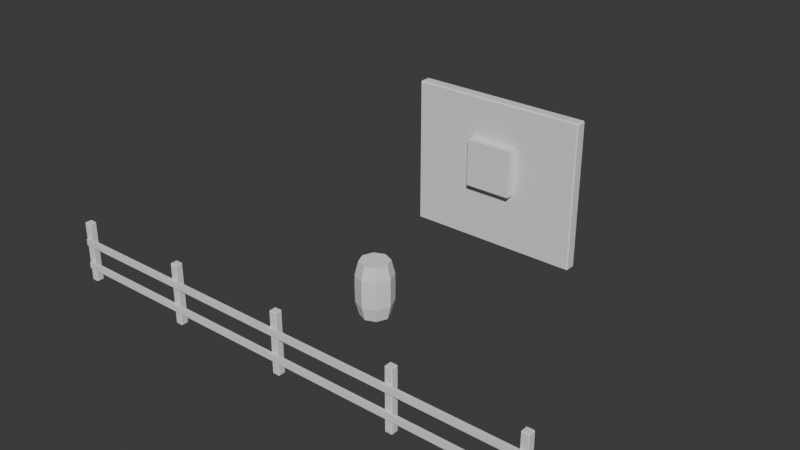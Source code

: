 # Source: practice_modifiers.blend  (saved by Blender 5.2.45; exported with 4.5.12 LTS)
import bpy
from mathutils import Matrix  # noqa: F401  (used for matrix-valued properties, if any)

bpy.ops.wm.read_factory_settings(use_empty=True)
scene = bpy.context.scene
scene.name = 'Scene'

# ---- collections
col_collection = bpy.data.collections.new('Collection'); scene.collection.children.link(col_collection)

# ---- world
world_world = bpy.data.worlds.new('World'); scene.world = world_world
world_world.use_nodes = True; world_world.node_tree.nodes.clear()
_N = world_world.node_tree.nodes; _L = world_world.node_tree.links
n0 = _N.new('ShaderNodeOutputWorld'); n0.name = 'World Output'; n0.location = (200, 100)
n1 = _N.new('ShaderNodeBackground'); n1.name = 'Background'; n1.location = (-200, 100)
n1.inputs[0].default_value = (0.05088, 0.05088, 0.05088, 1.0)
_L.new(n1.outputs[0], n0.inputs[0])
n0.is_active_output = True
world_world.color = (0.05088, 0.05088, 0.05088)
world_world.sun_shadow_jitter_overblur = 0.0

# ---- meshes
me_cylinder_001 = bpy.data.meshes.new('Cylinder.001')
me_cylinder_001.from_pydata([(0.0, 0.24, 0.45), (0.1697, 0.1697, 0.45), (0.24, 0.0, 0.45), (0.1697, -0.1697, 0.45), (0.0, -0.24, 0.45), (-0.1697, -0.1697, 0.45), (-0.24, 0.0, 0.45), (-0.1697, 0.1697, 0.45), (0.0, 0.3, 0.0), (0.2121, 0.2121, 0.0), (0.3, 0.0, 0.0), (0.2121, -0.2121, 0.0), (0.0, -0.3, 0.0), (-0.2121, -0.2121, 0.0), (-0.3, 0.0, 0.0), (-0.2121, 0.2121, 0.0), (-3.725e-10, 0.297, 0.225), (0.21, 0.21, 0.225), (0.297, 0.0, 0.225), (0.21, -0.21, 0.225), (-3.725e-10, -0.297, 0.225), (-0.21, -0.21, 0.225), (-0.297, 0.0, 0.225), (-0.21, 0.21, 0.225), (0.0, 0.24, -0.45), (0.1697, 0.1697, -0.45), (0.24, 0.0, -0.45), (0.1697, -0.1697, -0.45), (0.0, -0.24, -0.45), (-0.1697, -0.1697, -0.45), (-0.24, 0.0, -0.45), (-0.1697, 0.1697, -0.45), (-3.725e-10, 0.297, -0.225), (0.21, 0.21, -0.225), (0.297, 0.0, -0.225), (0.21, -0.21, -0.225), (-3.725e-10, -0.297, -0.225), (-0.21, -0.21, -0.225), (-0.297, 0.0, -0.225), (-0.21, 0.21, -0.225)], [], [(16, 0, 1, 17), (17, 1, 2, 18), (18, 2, 3, 19), (19, 3, 4, 20), (20, 4, 5, 21), (21, 5, 6, 22), (1, 0, 7, 6, 5, 4, 3, 2), (22, 6, 7, 23), (23, 7, 0, 16), (15, 23, 16, 8), (14, 22, 23, 15), (13, 21, 22, 14), (12, 20, 21, 13), (11, 19, 20, 12), (10, 18, 19, 11), (9, 17, 18, 10), (8, 16, 17, 9), (32, 33, 25, 24), (33, 34, 26, 25), (34, 35, 27, 26), (35, 36, 28, 27), (36, 37, 29, 28), (37, 38, 30, 29), (25, 26, 27, 28, 29, 30, 31, 24), (38, 39, 31, 30), (39, 32, 24, 31), (15, 8, 32, 39), (14, 15, 39, 38), (13, 14, 38, 37), (12, 13, 37, 36), (11, 12, 36, 35), (10, 11, 35, 34), (9, 10, 34, 33), (8, 9, 33, 32)])
_uv = me_cylinder_001.uv_layers.new(name='UVMap')
_uv.uv.foreach_set('vector', [1.0, 0.875, 1.0, 1.0, 0.875, 1.0, 0.875, 0.875, 0.875, 0.875, 0.875, 1.0, 0.75, 1.0, 0.75, 0.875, 0.75, 0.875, 0.75, 1.0, 0.625, 1.0, 0.625, 0.875, 0.625, 0.875, 0.625, 1.0, 0.5, 1.0, 0.5, 0.875, 0.5, 0.875, 0.5, 1.0, 0.375, 1.0, 0.375, 0.875, 0.375, 0.875, 0.375, 1.0, 0.25, 1.0, 0.25, 0.875, 0.4197, 0.4197, 0.25, 0.49, 0.08029, 0.4197, 0.01, 0.25, 0.08029, 0.08029, 0.25, 0.01, 0.4197, 0.08029, 0.49, 0.25, 0.25, 0.875, 0.25, 1.0, 0.125, 1.0, 0.125, 0.875, 0.125, 0.875, 0.125, 1.0, 0.0, 1.0, 0.0, 0.875, 0.125, 0.75, 0.125, 0.875, 0.0, 0.875, 0.0, 0.75, 0.25, 0.75, 0.25, 0.875, 0.125, 0.875, 0.125, 0.75, 0.375, 0.75, 0.375, 0.875, 0.25, 0.875, 0.25, 0.75, 0.5, 0.75, 0.5, 0.875, 0.375, 0.875, 0.375, 0.75, 0.625, 0.75, 0.625, 0.875, 0.5, 0.875, 0.5, 0.75, 0.75, 0.75, 0.75, 0.875, 0.625, 0.875, 0.625, 0.75, 0.875, 0.75, 0.875, 0.875, 0.75, 0.875, 0.75, 0.75, 1.0, 0.75, 1.0, 0.875, 0.875, 0.875, 0.875, 0.75, 1.0, 0.875, 0.875, 0.875, 0.875, 1.0, 1.0, 1.0, 0.875, 0.875, 0.75, 0.875, 0.75, 1.0, 0.875, 1.0, 0.75, 0.875, 0.625, 0.875, 0.625, 1.0, 0.75, 1.0, 0.625, 0.875, 0.5, 0.875, 0.5, 1.0, 0.625, 1.0, 0.5, 0.875, 0.375, 0.875, 0.375, 1.0, 0.5, 1.0, 0.375, 0.875, 0.25, 0.875, 0.25, 1.0, 0.375, 1.0, 0.4197, 0.4197, 0.49, 0.25, 0.4197, 0.08029, 0.25, 0.01, 0.08029, 0.08029, 0.01, 0.25, 0.08029, 0.4197, 0.25, 0.49, 0.25, 0.875, 0.125, 0.875, 0.125, 1.0, 0.25, 1.0, 0.125, 0.875, 0.0, 0.875, 0.0, 1.0, 0.125, 1.0, 0.125, 0.75, 0.0, 0.75, 0.0, 0.875, 0.125, 0.875, 0.25, 0.75, 0.125, 0.75, 0.125, 0.875, 0.25, 0.875, 0.375, 0.75, 0.25, 0.75, 0.25, 0.875, 0.375, 0.875, 0.5, 0.75, 0.375, 0.75, 0.375, 0.875, 0.5, 0.875, 0.625, 0.75, 0.5, 0.75, 0.5, 0.875, 0.625, 0.875, 0.75, 0.75, 0.625, 0.75, 0.625, 0.875, 0.75, 0.875, 0.875, 0.75, 0.75, 0.75, 0.75, 0.875, 0.875, 0.875, 1.0, 0.75, 0.875, 0.75, 0.875, 0.875, 1.0, 0.875])
me_cylinder_001.update()
me_cube = bpy.data.meshes.new('Cube')
me_cube.from_pydata([(-0.05, -0.05, -0.5), (-0.05, -0.06, -0.49), (-0.06, -0.05, -0.49), (-0.05, -0.06, 0.49), (-0.05, -0.05, 0.5), (-0.06, -0.05, 0.49), (-0.05, 0.05, -0.5), (-0.06, 0.05, -0.49), (-0.05, 0.06, -0.49), (-0.05, 0.05, 0.5), (-0.05, 0.06, 0.49), (-0.06, 0.05, 0.49), (0.05, -0.05, -0.5), (0.06, -0.05, -0.49), (0.05, -0.06, -0.49), (0.05, -0.05, 0.5), (0.05, -0.06, 0.49), (0.06, -0.05, 0.49), (0.05, 0.05, -0.5), (0.05, 0.06, -0.49), (0.06, 0.05, -0.49), (0.05, 0.05, 0.5), (0.06, 0.05, 0.49), (0.05, 0.06, 0.49), (1.95, -0.05, -0.5), (1.95, -0.06, -0.49), (1.94, -0.05, -0.49), (1.95, -0.06, 0.49), (1.95, -0.05, 0.5), (1.94, -0.05, 0.49), (1.95, 0.05, -0.5), (1.94, 0.05, -0.49), (1.95, 0.06, -0.49), (1.95, 0.05, 0.5), (1.95, 0.06, 0.49), (1.94, 0.05, 0.49), (2.05, -0.05, -0.5), (2.06, -0.05, -0.49), (2.05, -0.06, -0.49), (2.05, -0.05, 0.5), (2.05, -0.06, 0.49), (2.06, -0.05, 0.49), (2.05, 0.05, -0.5), (2.05, 0.06, -0.49), (2.06, 0.05, -0.49), (2.05, 0.05, 0.5), (2.06, 0.05, 0.49), (2.05, 0.06, 0.49), (3.95, -0.05, -0.5), (3.95, -0.06, -0.49), (3.94, -0.05, -0.49), (3.95, -0.06, 0.49), (3.95, -0.05, 0.5), (3.94, -0.05, 0.49), (3.95, 0.05, -0.5), (3.94, 0.05, -0.49), (3.95, 0.06, -0.49), (3.95, 0.05, 0.5), (3.95, 0.06, 0.49), (3.94, 0.05, 0.49), (4.05, -0.05, -0.5), (4.06, -0.05, -0.49), (4.05, -0.06, -0.49), (4.05, -0.05, 0.5), (4.05, -0.06, 0.49), (4.06, -0.05, 0.49), (4.05, 0.05, -0.5), (4.05, 0.06, -0.49), (4.06, 0.05, -0.49), (4.05, 0.05, 0.5), (4.06, 0.05, 0.49), (4.05, 0.06, 0.49), (5.95, -0.05, -0.5), (5.95, -0.06, -0.49), (5.94, -0.05, -0.49), (5.95, -0.06, 0.49), (5.95, -0.05, 0.5), (5.94, -0.05, 0.49), (5.95, 0.05, -0.5), (5.94, 0.05, -0.49), (5.95, 0.06, -0.49), (5.95, 0.05, 0.5), (5.95, 0.06, 0.49), (5.94, 0.05, 0.49), (6.05, -0.05, -0.5), (6.06, -0.05, -0.49), (6.05, -0.06, -0.49), (6.05, -0.05, 0.5), (6.05, -0.06, 0.49), (6.06, -0.05, 0.49), (6.05, 0.05, -0.5), (6.05, 0.06, -0.49), (6.06, 0.05, -0.49), (6.05, 0.05, 0.5), (6.06, 0.05, 0.49), (6.05, 0.06, 0.49), (7.95, -0.05, -0.5), (7.95, -0.06, -0.49), (7.94, -0.05, -0.49), (7.95, -0.06, 0.49), (7.95, -0.05, 0.5), (7.94, -0.05, 0.49), (7.95, 0.05, -0.5), (7.94, 0.05, -0.49), (7.95, 0.06, -0.49), (7.95, 0.05, 0.5), (7.95, 0.06, 0.49), (7.94, 0.05, 0.49), (8.05, -0.05, -0.5), (8.06, -0.05, -0.49), (8.05, -0.06, -0.49), (8.05, -0.05, 0.5), (8.05, -0.06, 0.49), (8.06, -0.05, 0.49), (8.05, 0.05, -0.5), (8.05, 0.06, -0.49), (8.06, 0.05, -0.49), (8.05, 0.05, 0.5), (8.06, 0.05, 0.49), (8.05, 0.06, 0.49)], [], [(0, 1, 2), (3, 4, 5), (6, 7, 8), (9, 10, 11), (12, 13, 14), (15, 16, 17), (18, 19, 20), (21, 22, 23), (6, 0, 2, 7), (1, 3, 5, 2), (4, 9, 11, 5), (10, 8, 7, 11), (18, 6, 8, 19), (9, 21, 23, 10), (22, 20, 19, 23), (12, 18, 20, 13), (21, 15, 17, 22), (16, 14, 13, 17), (0, 12, 14, 1), (15, 4, 3, 16), (6, 18, 12, 0), (2, 5, 11, 7), (14, 16, 3, 1), (21, 9, 4, 15), (8, 10, 23, 19), (20, 22, 17, 13), (24, 25, 26), (27, 28, 29), (30, 31, 32), (33, 34, 35), (36, 37, 38), (39, 40, 41), (42, 43, 44), (45, 46, 47), (30, 24, 26, 31), (25, 27, 29, 26), (28, 33, 35, 29), (34, 32, 31, 35), (42, 30, 32, 43), (33, 45, 47, 34), (46, 44, 43, 47), (36, 42, 44, 37), (45, 39, 41, 46), (40, 38, 37, 41), (24, 36, 38, 25), (39, 28, 27, 40), (30, 42, 36, 24), (26, 29, 35, 31), (38, 40, 27, 25), (45, 33, 28, 39), (32, 34, 47, 43), (44, 46, 41, 37), (48, 49, 50), (51, 52, 53), (54, 55, 56), (57, 58, 59), (60, 61, 62), (63, 64, 65), (66, 67, 68), (69, 70, 71), (54, 48, 50, 55), (49, 51, 53, 50), (52, 57, 59, 53), (58, 56, 55, 59), (66, 54, 56, 67), (57, 69, 71, 58), (70, 68, 67, 71), (60, 66, 68, 61), (69, 63, 65, 70), (64, 62, 61, 65), (48, 60, 62, 49), (63, 52, 51, 64), (54, 66, 60, 48), (50, 53, 59, 55), (62, 64, 51, 49), (69, 57, 52, 63), (56, 58, 71, 67), (68, 70, 65, 61), (72, 73, 74), (75, 76, 77), (78, 79, 80), (81, 82, 83), (84, 85, 86), (87, 88, 89), (90, 91, 92), (93, 94, 95), (78, 72, 74, 79), (73, 75, 77, 74), (76, 81, 83, 77), (82, 80, 79, 83), (90, 78, 80, 91), (81, 93, 95, 82), (94, 92, 91, 95), (84, 90, 92, 85), (93, 87, 89, 94), (88, 86, 85, 89), (72, 84, 86, 73), (87, 76, 75, 88), (78, 90, 84, 72), (74, 77, 83, 79), (86, 88, 75, 73), (93, 81, 76, 87), (80, 82, 95, 91), (92, 94, 89, 85), (96, 97, 98), (99, 100, 101), (102, 103, 104), (105, 106, 107), (108, 109, 110), (111, 112, 113), (114, 115, 116), (117, 118, 119), (102, 96, 98, 103), (97, 99, 101, 98), (100, 105, 107, 101), (106, 104, 103, 107), (114, 102, 104, 115), (105, 117, 119, 106), (118, 116, 115, 119), (108, 114, 116, 109), (117, 111, 113, 118), (112, 110, 109, 113), (96, 108, 110, 97), (111, 100, 99, 112), (102, 114, 108, 96), (98, 101, 107, 103), (110, 112, 99, 97), (117, 105, 100, 111), (104, 106, 119, 115), (116, 118, 113, 109)])
_uv = me_cube.uv_layers.new(name='UVMap')
_uv.uv.foreach_set('vector', [0.1458, 0.7292, 0.1458, 0.75, 0.125, 0.7292, 0.6225, 0.9792, 0.625, 0.9792, 0.6225, 1.0, 0.1458, 0.5208, 0.125, 0.5208, 0.1458, 0.5, 0.625, 0.2569, 0.6225, 0.2708, 0.6225, 0.2344, 0.3542, 0.7292, 0.3769, 0.7292, 0.3658, 0.7604, 0.6354, 0.75, 0.6225, 0.7708, 0.6225, 0.7344, 0.3542, 0.5208, 0.3658, 0.4896, 0.3769, 0.5208, 0.6354, 0.5104, 0.6225, 0.5208, 0.6225, 0.4844, 0.1458, 0.5208, 0.1458, 0.7292, 0.125, 0.7292, 0.125, 0.5208, 0.3775, 0.0, 0.6225, 0.0, 0.6225, 0.02083, 0.3775, 0.02083, 0.625, 0.02083, 0.625, 0.2569, 0.6225, 0.2344, 0.6225, 0.02083, 0.6225, 0.2708, 0.3775, 0.2708, 0.3775, 0.2292, 0.6225, 0.2344, 0.3542, 0.5208, 0.1458, 0.5208, 0.1458, 0.5, 0.3658, 0.4896, 0.625, 0.2569, 0.6354, 0.5104, 0.6225, 0.4844, 0.6225, 0.2708, 0.6225, 0.5208, 0.3769, 0.5208, 0.3658, 0.4896, 0.6225, 0.4844, 0.3542, 0.7292, 0.3542, 0.5208, 0.3769, 0.5208, 0.3769, 0.7292, 0.6354, 0.5104, 0.6354, 0.75, 0.6225, 0.7344, 0.6225, 0.5208, 0.6225, 0.7708, 0.3658, 0.7604, 0.3769, 0.7292, 0.6225, 0.7344, 0.1458, 0.7292, 0.3542, 0.7292, 0.3658, 0.7604, 0.1458, 0.75, 0.6354, 0.75, 0.625, 0.9792, 0.6225, 0.9792, 0.6225, 0.7708, 0.1458, 0.5208, 0.3542, 0.5208, 0.3542, 0.7292, 0.1458, 0.7292, 0.3775, 0.02083, 0.6225, 0.02083, 0.6225, 0.2344, 0.3775, 0.2292, 0.3658, 0.7604, 0.6225, 0.7708, 0.6225, 0.9792, 0.3775, 0.9792, 0.6354, 0.5104, 0.8542, 0.5208, 0.8542, 0.7292, 0.6354, 0.75, 0.3775, 0.2708, 0.6225, 0.2708, 0.6225, 0.4844, 0.3658, 0.4896, 0.3769, 0.5208, 0.6225, 0.5208, 0.6225, 0.7344, 0.3769, 0.7292, 0.1458, 0.7292, 0.1458, 0.75, 0.125, 0.7292, 0.6225, 0.9792, 0.625, 0.9792, 0.6225, 1.0, 0.1458, 0.5208, 0.125, 0.5208, 0.1458, 0.5, 0.625, 0.2569, 0.6225, 0.2708, 0.6225, 0.2344, 0.3542, 0.7292, 0.3769, 0.7292, 0.3658, 0.7604, 0.6354, 0.75, 0.6225, 0.7708, 0.6225, 0.7344, 0.3542, 0.5208, 0.3658, 0.4896, 0.3769, 0.5208, 0.6354, 0.5104, 0.6225, 0.5208, 0.6225, 0.4844, 0.1458, 0.5208, 0.1458, 0.7292, 0.125, 0.7292, 0.125, 0.5208, 0.3775, 0.0, 0.6225, 0.0, 0.6225, 0.02083, 0.3775, 0.02083, 0.625, 0.02083, 0.625, 0.2569, 0.6225, 0.2344, 0.6225, 0.02083, 0.6225, 0.2708, 0.3775, 0.2708, 0.3775, 0.2292, 0.6225, 0.2344, 0.3542, 0.5208, 0.1458, 0.5208, 0.1458, 0.5, 0.3658, 0.4896, 0.625, 0.2569, 0.6354, 0.5104, 0.6225, 0.4844, 0.6225, 0.2708, 0.6225, 0.5208, 0.3769, 0.5208, 0.3658, 0.4896, 0.6225, 0.4844, 0.3542, 0.7292, 0.3542, 0.5208, 0.3769, 0.5208, 0.3769, 0.7292, 0.6354, 0.5104, 0.6354, 0.75, 0.6225, 0.7344, 0.6225, 0.5208, 0.6225, 0.7708, 0.3658, 0.7604, 0.3769, 0.7292, 0.6225, 0.7344, 0.1458, 0.7292, 0.3542, 0.7292, 0.3658, 0.7604, 0.1458, 0.75, 0.6354, 0.75, 0.625, 0.9792, 0.6225, 0.9792, 0.6225, 0.7708, 0.1458, 0.5208, 0.3542, 0.5208, 0.3542, 0.7292, 0.1458, 0.7292, 0.3775, 0.02083, 0.6225, 0.02083, 0.6225, 0.2344, 0.3775, 0.2292, 0.3658, 0.7604, 0.6225, 0.7708, 0.6225, 0.9792, 0.3775, 0.9792, 0.6354, 0.5104, 0.8542, 0.5208, 0.8542, 0.7292, 0.6354, 0.75, 0.3775, 0.2708, 0.6225, 0.2708, 0.6225, 0.4844, 0.3658, 0.4896, 0.3769, 0.5208, 0.6225, 0.5208, 0.6225, 0.7344, 0.3769, 0.7292, 0.1458, 0.7292, 0.1458, 0.75, 0.125, 0.7292, 0.6225, 0.9792, 0.625, 0.9792, 0.6225, 1.0, 0.1458, 0.5208, 0.125, 0.5208, 0.1458, 0.5, 0.625, 0.2569, 0.6225, 0.2708, 0.6225, 0.2344, 0.3542, 0.7292, 0.3769, 0.7292, 0.3658, 0.7604, 0.6354, 0.75, 0.6225, 0.7708, 0.6225, 0.7344, 0.3542, 0.5208, 0.3658, 0.4896, 0.3769, 0.5208, 0.6354, 0.5104, 0.6225, 0.5208, 0.6225, 0.4844, 0.1458, 0.5208, 0.1458, 0.7292, 0.125, 0.7292, 0.125, 0.5208, 0.3775, 0.0, 0.6225, 0.0, 0.6225, 0.02083, 0.3775, 0.02083, 0.625, 0.02083, 0.625, 0.2569, 0.6225, 0.2344, 0.6225, 0.02083, 0.6225, 0.2708, 0.3775, 0.2708, 0.3775, 0.2292, 0.6225, 0.2344, 0.3542, 0.5208, 0.1458, 0.5208, 0.1458, 0.5, 0.3658, 0.4896, 0.625, 0.2569, 0.6354, 0.5104, 0.6225, 0.4844, 0.6225, 0.2708, 0.6225, 0.5208, 0.3769, 0.5208, 0.3658, 0.4896, 0.6225, 0.4844, 0.3542, 0.7292, 0.3542, 0.5208, 0.3769, 0.5208, 0.3769, 0.7292, 0.6354, 0.5104, 0.6354, 0.75, 0.6225, 0.7344, 0.6225, 0.5208, 0.6225, 0.7708, 0.3658, 0.7604, 0.3769, 0.7292, 0.6225, 0.7344, 0.1458, 0.7292, 0.3542, 0.7292, 0.3658, 0.7604, 0.1458, 0.75, 0.6354, 0.75, 0.625, 0.9792, 0.6225, 0.9792, 0.6225, 0.7708, 0.1458, 0.5208, 0.3542, 0.5208, 0.3542, 0.7292, 0.1458, 0.7292, 0.3775, 0.02083, 0.6225, 0.02083, 0.6225, 0.2344, 0.3775, 0.2292, 0.3658, 0.7604, 0.6225, 0.7708, 0.6225, 0.9792, 0.3775, 0.9792, 0.6354, 0.5104, 0.8542, 0.5208, 0.8542, 0.7292, 0.6354, 0.75, 0.3775, 0.2708, 0.6225, 0.2708, 0.6225, 0.4844, 0.3658, 0.4896, 0.3769, 0.5208, 0.6225, 0.5208, 0.6225, 0.7344, 0.3769, 0.7292, 0.1458, 0.7292, 0.1458, 0.75, 0.125, 0.7292, 0.6225, 0.9792, 0.625, 0.9792, 0.6225, 1.0, 0.1458, 0.5208, 0.125, 0.5208, 0.1458, 0.5, 0.625, 0.2569, 0.6225, 0.2708, 0.6225, 0.2344, 0.3542, 0.7292, 0.3769, 0.7292, 0.3658, 0.7604, 0.6354, 0.75, 0.6225, 0.7708, 0.6225, 0.7344, 0.3542, 0.5208, 0.3658, 0.4896, 0.3769, 0.5208, 0.6354, 0.5104, 0.6225, 0.5208, 0.6225, 0.4844, 0.1458, 0.5208, 0.1458, 0.7292, 0.125, 0.7292, 0.125, 0.5208, 0.3775, 0.0, 0.6225, 0.0, 0.6225, 0.02083, 0.3775, 0.02083, 0.625, 0.02083, 0.625, 0.2569, 0.6225, 0.2344, 0.6225, 0.02083, 0.6225, 0.2708, 0.3775, 0.2708, 0.3775, 0.2292, 0.6225, 0.2344, 0.3542, 0.5208, 0.1458, 0.5208, 0.1458, 0.5, 0.3658, 0.4896, 0.625, 0.2569, 0.6354, 0.5104, 0.6225, 0.4844, 0.6225, 0.2708, 0.6225, 0.5208, 0.3769, 0.5208, 0.3658, 0.4896, 0.6225, 0.4844, 0.3542, 0.7292, 0.3542, 0.5208, 0.3769, 0.5208, 0.3769, 0.7292, 0.6354, 0.5104, 0.6354, 0.75, 0.6225, 0.7344, 0.6225, 0.5208, 0.6225, 0.7708, 0.3658, 0.7604, 0.3769, 0.7292, 0.6225, 0.7344, 0.1458, 0.7292, 0.3542, 0.7292, 0.3658, 0.7604, 0.1458, 0.75, 0.6354, 0.75, 0.625, 0.9792, 0.6225, 0.9792, 0.6225, 0.7708, 0.1458, 0.5208, 0.3542, 0.5208, 0.3542, 0.7292, 0.1458, 0.7292, 0.3775, 0.02083, 0.6225, 0.02083, 0.6225, 0.2344, 0.3775, 0.2292, 0.3658, 0.7604, 0.6225, 0.7708, 0.6225, 0.9792, 0.3775, 0.9792, 0.6354, 0.5104, 0.8542, 0.5208, 0.8542, 0.7292, 0.6354, 0.75, 0.3775, 0.2708, 0.6225, 0.2708, 0.6225, 0.4844, 0.3658, 0.4896, 0.3769, 0.5208, 0.6225, 0.5208, 0.6225, 0.7344, 0.3769, 0.7292, 0.1458, 0.7292, 0.1458, 0.75, 0.125, 0.7292, 0.6225, 0.9792, 0.625, 0.9792, 0.6225, 1.0, 0.1458, 0.5208, 0.125, 0.5208, 0.1458, 0.5, 0.625, 0.2569, 0.6225, 0.2708, 0.6225, 0.2344, 0.3542, 0.7292, 0.3769, 0.7292, 0.3658, 0.7604, 0.6354, 0.75, 0.6225, 0.7708, 0.6225, 0.7344, 0.3542, 0.5208, 0.3658, 0.4896, 0.3769, 0.5208, 0.6354, 0.5104, 0.6225, 0.5208, 0.6225, 0.4844, 0.1458, 0.5208, 0.1458, 0.7292, 0.125, 0.7292, 0.125, 0.5208, 0.3775, 0.0, 0.6225, 0.0, 0.6225, 0.02083, 0.3775, 0.02083, 0.625, 0.02083, 0.625, 0.2569, 0.6225, 0.2344, 0.6225, 0.02083, 0.6225, 0.2708, 0.3775, 0.2708, 0.3775, 0.2292, 0.6225, 0.2344, 0.3542, 0.5208, 0.1458, 0.5208, 0.1458, 0.5, 0.3658, 0.4896, 0.625, 0.2569, 0.6354, 0.5104, 0.6225, 0.4844, 0.6225, 0.2708, 0.6225, 0.5208, 0.3769, 0.5208, 0.3658, 0.4896, 0.6225, 0.4844, 0.3542, 0.7292, 0.3542, 0.5208, 0.3769, 0.5208, 0.3769, 0.7292, 0.6354, 0.5104, 0.6354, 0.75, 0.6225, 0.7344, 0.6225, 0.5208, 0.6225, 0.7708, 0.3658, 0.7604, 0.3769, 0.7292, 0.6225, 0.7344, 0.1458, 0.7292, 0.3542, 0.7292, 0.3658, 0.7604, 0.1458, 0.75, 0.6354, 0.75, 0.625, 0.9792, 0.6225, 0.9792, 0.6225, 0.7708, 0.1458, 0.5208, 0.3542, 0.5208, 0.3542, 0.7292, 0.1458, 0.7292, 0.3775, 0.02083, 0.6225, 0.02083, 0.6225, 0.2344, 0.3775, 0.2292, 0.3658, 0.7604, 0.6225, 0.7708, 0.6225, 0.9792, 0.3775, 0.9792, 0.6354, 0.5104, 0.8542, 0.5208, 0.8542, 0.7292, 0.6354, 0.75, 0.3775, 0.2708, 0.6225, 0.2708, 0.6225, 0.4844, 0.3658, 0.4896, 0.3769, 0.5208, 0.6225, 0.5208, 0.6225, 0.7344, 0.3769, 0.7292])
me_cube.materials.append(None)
me_cube.update()
me_cube_001 = bpy.data.meshes.new('Cube.001')
me_cube_001.from_pydata([(-1.0, -0.025, -0.05), (-1.0, -0.025, 0.05), (-1.0, 0.025, -0.05), (-1.0, 0.025, 0.05), (1.0, -0.025, -0.05), (1.0, -0.025, 0.05), (1.0, 0.025, -0.05), (1.0, 0.025, 0.05), (1.0, -0.025, -0.05), (1.0, -0.025, 0.05), (1.0, 0.025, -0.05), (1.0, 0.025, 0.05), (3.0, -0.025, -0.05), (3.0, -0.025, 0.05), (3.0, 0.025, -0.05), (3.0, 0.025, 0.05), (3.0, -0.025, -0.05), (3.0, -0.025, 0.05), (3.0, 0.025, -0.05), (3.0, 0.025, 0.05), (5.0, -0.025, -0.05), (5.0, -0.025, 0.05), (5.0, 0.025, -0.05), (5.0, 0.025, 0.05), (5.0, -0.025, -0.05), (5.0, -0.025, 0.05), (5.0, 0.025, -0.05), (5.0, 0.025, 0.05), (7.0, -0.025, -0.05), (7.0, -0.025, 0.05), (7.0, 0.025, -0.05), (7.0, 0.025, 0.05), (-1.0, -0.025, 0.35), (-1.0, -0.025, 0.45), (-1.0, 0.025, 0.35), (-1.0, 0.025, 0.45), (1.0, -0.025, 0.35), (1.0, -0.025, 0.45), (1.0, 0.025, 0.35), (1.0, 0.025, 0.45), (1.0, -0.025, 0.35), (1.0, -0.025, 0.45), (1.0, 0.025, 0.35), (1.0, 0.025, 0.45), (3.0, -0.025, 0.35), (3.0, -0.025, 0.45), (3.0, 0.025, 0.35), (3.0, 0.025, 0.45), (3.0, -0.025, 0.35), (3.0, -0.025, 0.45), (3.0, 0.025, 0.35), (3.0, 0.025, 0.45), (5.0, -0.025, 0.35), (5.0, -0.025, 0.45), (5.0, 0.025, 0.35), (5.0, 0.025, 0.45), (5.0, -0.025, 0.35), (5.0, -0.025, 0.45), (5.0, 0.025, 0.35), (5.0, 0.025, 0.45), (7.0, -0.025, 0.35), (7.0, -0.025, 0.45), (7.0, 0.025, 0.35), (7.0, 0.025, 0.45)], [], [(0, 1, 3, 2), (2, 3, 7, 6), (6, 7, 5, 4), (4, 5, 1, 0), (2, 6, 4, 0), (7, 3, 1, 5), (8, 9, 11, 10), (10, 11, 15, 14), (14, 15, 13, 12), (12, 13, 9, 8), (10, 14, 12, 8), (15, 11, 9, 13), (16, 17, 19, 18), (18, 19, 23, 22), (22, 23, 21, 20), (20, 21, 17, 16), (18, 22, 20, 16), (23, 19, 17, 21), (24, 25, 27, 26), (26, 27, 31, 30), (30, 31, 29, 28), (28, 29, 25, 24), (26, 30, 28, 24), (31, 27, 25, 29), (32, 33, 35, 34), (34, 35, 39, 38), (38, 39, 37, 36), (36, 37, 33, 32), (34, 38, 36, 32), (39, 35, 33, 37), (40, 41, 43, 42), (42, 43, 47, 46), (46, 47, 45, 44), (44, 45, 41, 40), (42, 46, 44, 40), (47, 43, 41, 45), (48, 49, 51, 50), (50, 51, 55, 54), (54, 55, 53, 52), (52, 53, 49, 48), (50, 54, 52, 48), (55, 51, 49, 53), (56, 57, 59, 58), (58, 59, 63, 62), (62, 63, 61, 60), (60, 61, 57, 56), (58, 62, 60, 56), (63, 59, 57, 61)])
_uv = me_cube_001.uv_layers.new(name='UVMap')
_uv.uv.foreach_set('vector', [0.375, 0.0, 0.625, 0.0, 0.625, 0.25, 0.375, 0.25, 0.375, 0.25, 0.625, 0.25, 0.625, 0.5, 0.375, 0.5, 0.375, 0.5, 0.625, 0.5, 0.625, 0.75, 0.375, 0.75, 0.375, 0.75, 0.625, 0.75, 0.625, 1.0, 0.375, 1.0, 0.125, 0.5, 0.375, 0.5, 0.375, 0.75, 0.125, 0.75, 0.625, 0.5, 0.875, 0.5, 0.875, 0.75, 0.625, 0.75, 0.375, 0.0, 0.625, 0.0, 0.625, 0.25, 0.375, 0.25, 0.375, 0.25, 0.625, 0.25, 0.625, 0.5, 0.375, 0.5, 0.375, 0.5, 0.625, 0.5, 0.625, 0.75, 0.375, 0.75, 0.375, 0.75, 0.625, 0.75, 0.625, 1.0, 0.375, 1.0, 0.125, 0.5, 0.375, 0.5, 0.375, 0.75, 0.125, 0.75, 0.625, 0.5, 0.875, 0.5, 0.875, 0.75, 0.625, 0.75, 0.375, 0.0, 0.625, 0.0, 0.625, 0.25, 0.375, 0.25, 0.375, 0.25, 0.625, 0.25, 0.625, 0.5, 0.375, 0.5, 0.375, 0.5, 0.625, 0.5, 0.625, 0.75, 0.375, 0.75, 0.375, 0.75, 0.625, 0.75, 0.625, 1.0, 0.375, 1.0, 0.125, 0.5, 0.375, 0.5, 0.375, 0.75, 0.125, 0.75, 0.625, 0.5, 0.875, 0.5, 0.875, 0.75, 0.625, 0.75, 0.375, 0.0, 0.625, 0.0, 0.625, 0.25, 0.375, 0.25, 0.375, 0.25, 0.625, 0.25, 0.625, 0.5, 0.375, 0.5, 0.375, 0.5, 0.625, 0.5, 0.625, 0.75, 0.375, 0.75, 0.375, 0.75, 0.625, 0.75, 0.625, 1.0, 0.375, 1.0, 0.125, 0.5, 0.375, 0.5, 0.375, 0.75, 0.125, 0.75, 0.625, 0.5, 0.875, 0.5, 0.875, 0.75, 0.625, 0.75, 0.375, 0.0, 0.625, 0.0, 0.625, 0.25, 0.375, 0.25, 0.375, 0.25, 0.625, 0.25, 0.625, 0.5, 0.375, 0.5, 0.375, 0.5, 0.625, 0.5, 0.625, 0.75, 0.375, 0.75, 0.375, 0.75, 0.625, 0.75, 0.625, 1.0, 0.375, 1.0, 0.125, 0.5, 0.375, 0.5, 0.375, 0.75, 0.125, 0.75, 0.625, 0.5, 0.875, 0.5, 0.875, 0.75, 0.625, 0.75, 0.375, 0.0, 0.625, 0.0, 0.625, 0.25, 0.375, 0.25, 0.375, 0.25, 0.625, 0.25, 0.625, 0.5, 0.375, 0.5, 0.375, 0.5, 0.625, 0.5, 0.625, 0.75, 0.375, 0.75, 0.375, 0.75, 0.625, 0.75, 0.625, 1.0, 0.375, 1.0, 0.125, 0.5, 0.375, 0.5, 0.375, 0.75, 0.125, 0.75, 0.625, 0.5, 0.875, 0.5, 0.875, 0.75, 0.625, 0.75, 0.375, 0.0, 0.625, 0.0, 0.625, 0.25, 0.375, 0.25, 0.375, 0.25, 0.625, 0.25, 0.625, 0.5, 0.375, 0.5, 0.375, 0.5, 0.625, 0.5, 0.625, 0.75, 0.375, 0.75, 0.375, 0.75, 0.625, 0.75, 0.625, 1.0, 0.375, 1.0, 0.125, 0.5, 0.375, 0.5, 0.375, 0.75, 0.125, 0.75, 0.625, 0.5, 0.875, 0.5, 0.875, 0.75, 0.625, 0.75, 0.375, 0.0, 0.625, 0.0, 0.625, 0.25, 0.375, 0.25, 0.375, 0.25, 0.625, 0.25, 0.625, 0.5, 0.375, 0.5, 0.375, 0.5, 0.625, 0.5, 0.625, 0.75, 0.375, 0.75, 0.375, 0.75, 0.625, 0.75, 0.625, 1.0, 0.375, 1.0, 0.125, 0.5, 0.375, 0.5, 0.375, 0.75, 0.125, 0.75, 0.625, 0.5, 0.875, 0.5, 0.875, 0.75, 0.625, 0.75])
me_cube_001.materials.append(None)
me_cube_001.update()
me_cube_002 = bpy.data.meshes.new('Cube.002')
me_cube_002.from_pydata([(-1.5, -0.1, -1.25), (-1.5, -0.1, 1.25), (-1.5, 0.1, -1.25), (-1.5, 0.1, 1.25), (1.5, -0.1, -1.25), (1.5, -0.1, 1.25), (1.5, 0.1, -1.25), (1.5, 0.1, 1.25)], [], [(0, 1, 3, 2), (2, 3, 7, 6), (6, 7, 5, 4), (4, 5, 1, 0), (2, 6, 4, 0), (7, 3, 1, 5)])
_uv = me_cube_002.uv_layers.new(name='UVMap')
_uv.uv.foreach_set('vector', [0.375, 0.0, 0.625, 0.0, 0.625, 0.25, 0.375, 0.25, 0.375, 0.25, 0.625, 0.25, 0.625, 0.5, 0.375, 0.5, 0.375, 0.5, 0.625, 0.5, 0.625, 0.75, 0.375, 0.75, 0.375, 0.75, 0.625, 0.75, 0.625, 1.0, 0.375, 1.0, 0.125, 0.5, 0.375, 0.5, 0.375, 0.75, 0.125, 0.75, 0.625, 0.5, 0.875, 0.5, 0.875, 0.75, 0.625, 0.75])
me_cube_002.update()
me_cube_003 = bpy.data.meshes.new('Cube.003')
me_cube_003.from_pydata([(-0.4, -0.25, -0.4), (-0.4, -0.25, 0.4), (-0.4, 0.25, -0.4), (-0.4, 0.25, 0.4), (0.4, -0.25, -0.4), (0.4, -0.25, 0.4), (0.4, 0.25, -0.4), (0.4, 0.25, 0.4)], [], [(0, 1, 3, 2), (2, 3, 7, 6), (6, 7, 5, 4), (4, 5, 1, 0), (2, 6, 4, 0), (7, 3, 1, 5)])
_uv = me_cube_003.uv_layers.new(name='UVMap')
_uv.uv.foreach_set('vector', [0.375, 0.0, 0.625, 0.0, 0.625, 0.25, 0.375, 0.25, 0.375, 0.25, 0.625, 0.25, 0.625, 0.5, 0.375, 0.5, 0.375, 0.5, 0.625, 0.5, 0.625, 0.75, 0.375, 0.75, 0.375, 0.75, 0.625, 0.75, 0.625, 1.0, 0.375, 1.0, 0.125, 0.5, 0.375, 0.5, 0.375, 0.75, 0.125, 0.75, 0.625, 0.5, 0.875, 0.5, 0.875, 0.75, 0.625, 0.75])
me_cube_003.update()
me_plane = bpy.data.meshes.new('Plane')
me_plane.from_pydata([(-0.4, -0.4, 0.0), (0.4, -0.4, 0.0), (-0.4, 0.4, 0.0), (0.4, 0.4, 0.0)], [], [(0, 1, 3, 2)])
_uv = me_plane.uv_layers.new(name='UVMap')
_uv.uv.foreach_set('vector', [0.0, 0.0, 1.0, 0.0, 1.0, 1.0, 0.0, 1.0])
me_plane.update()

# ---- objects
ob_practice_barrel = bpy.data.objects.new('practice_barrel', me_cylinder_001)
ob_fence_post = bpy.data.objects.new('fence_post', me_cube)
ob_fence_rail = bpy.data.objects.new('fence_rail', me_cube_001)
ob_wall_window = bpy.data.objects.new('wall_window', me_cube_002)
ob_window_cutter = bpy.data.objects.new('window_cutter', me_cube_003)
ob_window_pane = bpy.data.objects.new('window_pane', me_plane)

# ---- transforms, parenting, visibility, modifiers, constraints
ob_practice_barrel.location = (0.0, 0.0, 0.45)
ob_fence_post.location = (-4.0, -2.0, 0.5)
ob_fence_rail.location = (-3.0, -2.085, 0.3)
ob_wall_window.location = (0.0, 3.0, 1.25)
_m = ob_wall_window.modifiers.new('Bevel', 'BEVEL')
_m.width = 0.02
_m.width_pct = 0.02
_m = ob_wall_window.modifiers.new('Boolean', 'BOOLEAN')
_m.object = ob_window_cutter
ob_window_cutter.location = (0.0, 3.0, 1.4)
ob_window_cutter.display_type = 'WIRE'
ob_window_pane.location = (0.0, 3.0, 1.4)
ob_window_pane.rotation_euler = (1.571, 0.0, 0.0)
_m = ob_window_pane.modifiers.new('Solidify', 'SOLIDIFY')
_m.thickness = 0.04
_m.offset = 0.0

# ---- collection membership
col_collection.objects.link(ob_practice_barrel)
col_collection.objects.link(ob_fence_post)
col_collection.objects.link(ob_fence_rail)
col_collection.objects.link(ob_wall_window)
col_collection.objects.link(ob_window_cutter)
col_collection.objects.link(ob_window_pane)

# ---- scene / render settings (as saved in the file)
scene.frame_start = 1; scene.frame_end = 250; scene.frame_set(1)
scene.render.engine = 'BLENDER_EEVEE_NEXT'
scene.render.bake_bias = 0.0
scene.render.bake_samples = 0
scene.render.compositor_device = 'GPU'
scene.eevee.use_volume_custom_range = False
scene.eevee.fast_gi_thickness_near = 0.1
scene.eevee.fast_gi_thickness_far = 0.0
scene.eevee.ray_tracing_options.screen_trace_thickness = 0.1
bpy.context.view_layer.update()

# ---- added for rendering (the .blend has no active camera and no usable light): camera, sun
cam_auto = bpy.data.cameras.new('AutoCamera')
cam_auto.lens = 50.0
cam_auto.sensor_width = 36.0
cam_auto.clip_end = 1000.0
ob_auto_camera = bpy.data.objects.new('AutoCamera', cam_auto)
scene.collection.objects.link(ob_auto_camera)
ob_auto_camera.location = (9.29443, -10.5833, 8.68555)
ob_auto_camera.rotation_euler = (1.09748, -7.21219e-08, 0.694738)
scene.camera = ob_auto_camera
light_auto_sun = bpy.data.lights.new('AutoSun', 'SUN')
light_auto_sun.energy = 3.0
light_auto_sun.angle = 0.0523599
ob_auto_sun = bpy.data.objects.new('AutoSun', light_auto_sun)
scene.collection.objects.link(ob_auto_sun)
ob_auto_sun.rotation_euler = (0.872665, 0.174533, 0.523599)
bpy.context.view_layer.update()
